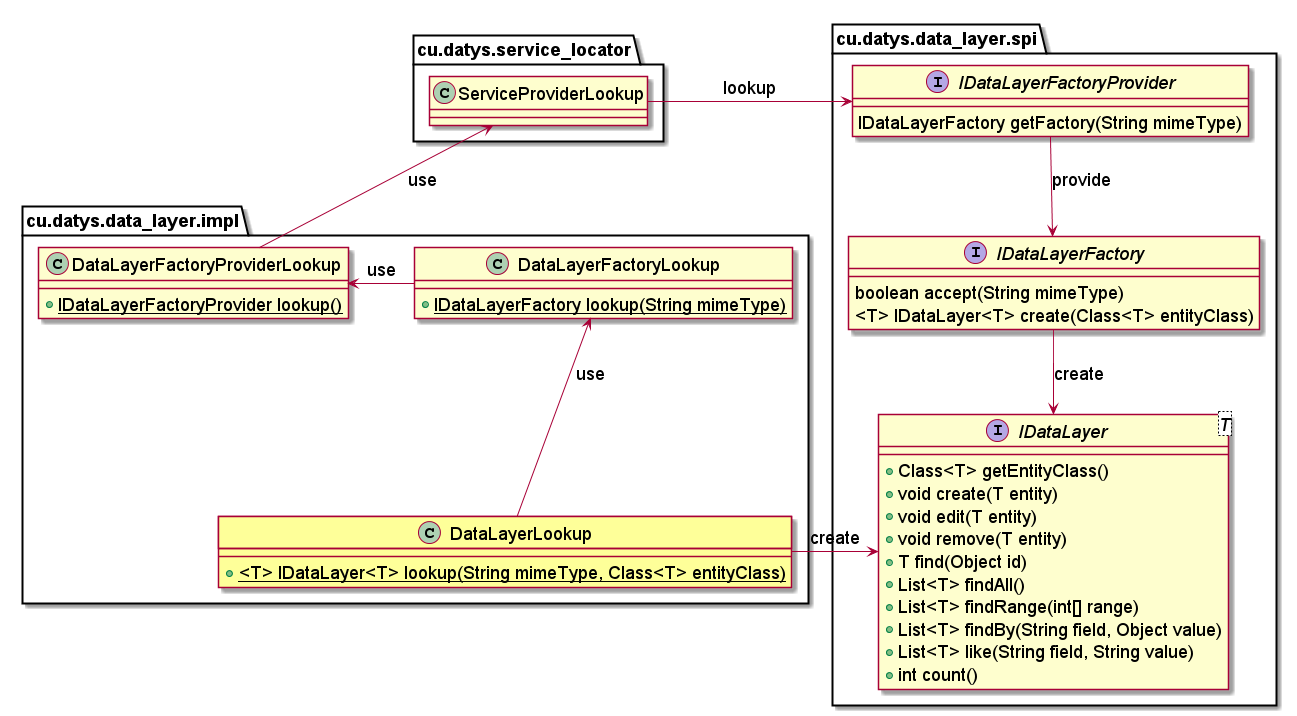

The diagram above was rendered by PlantUML. Its source (embedded in the PNG):
@startuml

skinparam backgroundcolor transparent
skinparam classFontSize 18
skinparam noteFontSize 18
skinparam arrowFontSize 18
skinparam classAttributeFontSize 18
skinparam packageFontSize 18
skinparam classStereotypeFontSize 18

skinparam titleFontColor #5cb85c

'Title Module data_layer

namespace cu.datys.data_layer.spi{
    interface IDataLayer<T> {
        + Class<T> getEntityClass()
        + void create(T entity)
        + void edit(T entity)
        + void remove(T entity)
        + T find(Object id)
        + List<T> findAll()
        + List<T> findRange(int[] range)
        + List<T> findBy(String field, Object value)
        + List<T> like(String field, String value)
        + int count()
    }

    interface IDataLayerFactory {
        boolean accept(String mimeType)
        <T> IDataLayer<T> create(Class<T> entityClass)
    }
    
    interface IDataLayerFactoryProvider {
        IDataLayerFactory getFactory(String mimeType)
    }
      
    IDataLayerFactoryProvider --> IDataLayerFactory: provide
    IDataLayerFactory --> IDataLayer: create
}

namespace cu.datys.data_layer.impl{
    class DataLayerLookup #FEFF99 {
        + {static} <T> IDataLayer<T> lookup(String mimeType, Class<T> entityClass)
    }

    class DataLayerFactoryLookup {
        + {static} IDataLayerFactory lookup(String mimeType)
    }

    class DataLayerFactoryProviderLookup {
        + {static} IDataLayerFactoryProvider lookup()
    }



    DataLayerLookup -up-> DataLayerFactoryLookup: use

    DataLayerFactoryLookup -left-> DataLayerFactoryProviderLookup: use
    DataLayerFactoryProviderLookup -up-> cu.datys.service_locator.ServiceProviderLookup: use

    cu.datys.service_locator.ServiceProviderLookup -left-> cu.datys.data_layer.spi.IDataLayerFactoryProvider: lookup

    DataLayerLookup -left-> cu.datys.data_layer.spi.IDataLayer: create
}

@enduml